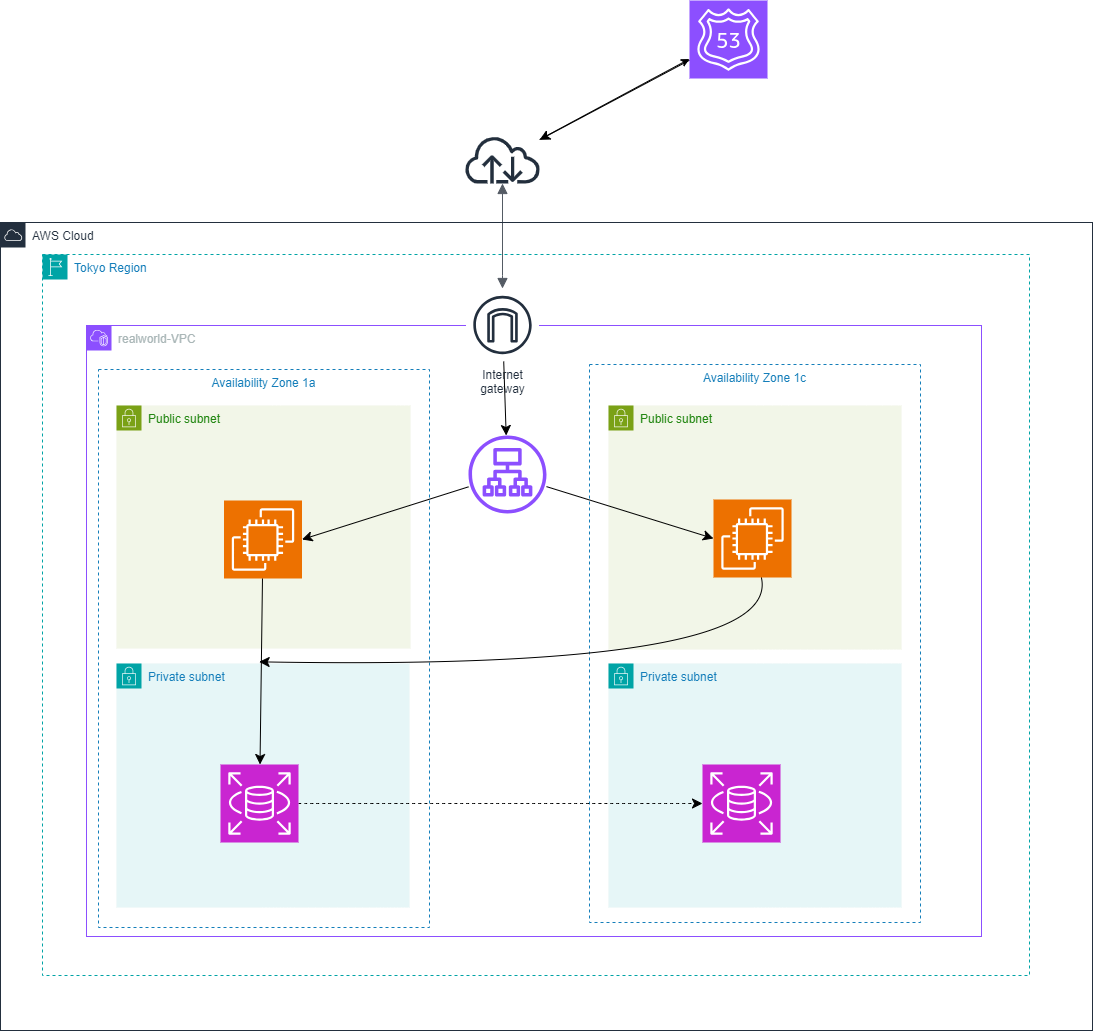

The diagram above was exported from draw.io. Its source (the exported page's mxGraphModel, read from the mxfile embedded in the PNG):
<mxGraphModel dx="1380" dy="1150" grid="0" gridSize="10" guides="1" tooltips="1" connect="1" arrows="1" fold="1" page="0" pageScale="1" pageWidth="827" pageHeight="1169" math="0" shadow="0">
  <root>
    <mxCell id="0" />
    <mxCell id="1" parent="0" />
    <mxCell id="-pJOFN-IHC2zoFVemJPZ-1" value="realworld-VPC" style="points=[[0,0],[0.25,0],[0.5,0],[0.75,0],[1,0],[1,0.25],[1,0.5],[1,0.75],[1,1],[0.75,1],[0.5,1],[0.25,1],[0,1],[0,0.75],[0,0.5],[0,0.25]];outlineConnect=0;gradientColor=none;html=1;whiteSpace=wrap;fontSize=12;fontStyle=0;container=1;pointerEvents=0;collapsible=0;recursiveResize=0;shape=mxgraph.aws4.group;grIcon=mxgraph.aws4.group_vpc2;strokeColor=#8C4FFF;fillColor=none;verticalAlign=top;align=left;spacingLeft=30;fontColor=#AAB7B8;dashed=0;" vertex="1" parent="1">
      <mxGeometry x="-291" y="332" width="895" height="611" as="geometry" />
    </mxCell>
    <mxCell id="-pJOFN-IHC2zoFVemJPZ-4" value="Public subnet" style="points=[[0,0],[0.25,0],[0.5,0],[0.75,0],[1,0],[1,0.25],[1,0.5],[1,0.75],[1,1],[0.75,1],[0.5,1],[0.25,1],[0,1],[0,0.75],[0,0.5],[0,0.25]];outlineConnect=0;gradientColor=none;html=1;whiteSpace=wrap;fontSize=12;fontStyle=0;container=1;pointerEvents=0;collapsible=0;recursiveResize=0;shape=mxgraph.aws4.group;grIcon=mxgraph.aws4.group_security_group;grStroke=0;strokeColor=#7AA116;fillColor=#F2F6E8;verticalAlign=top;align=left;spacingLeft=30;fontColor=#248814;dashed=0;" vertex="1" parent="-pJOFN-IHC2zoFVemJPZ-1">
      <mxGeometry x="522" y="80" width="293" height="244" as="geometry" />
    </mxCell>
    <mxCell id="-pJOFN-IHC2zoFVemJPZ-6" value="Private subnet" style="points=[[0,0],[0.25,0],[0.5,0],[0.75,0],[1,0],[1,0.25],[1,0.5],[1,0.75],[1,1],[0.75,1],[0.5,1],[0.25,1],[0,1],[0,0.75],[0,0.5],[0,0.25]];outlineConnect=0;gradientColor=none;html=1;whiteSpace=wrap;fontSize=12;fontStyle=0;container=1;pointerEvents=0;collapsible=0;recursiveResize=0;shape=mxgraph.aws4.group;grIcon=mxgraph.aws4.group_security_group;grStroke=0;strokeColor=#00A4A6;fillColor=#E6F6F7;verticalAlign=top;align=left;spacingLeft=30;fontColor=#147EBA;dashed=0;" vertex="1" parent="-pJOFN-IHC2zoFVemJPZ-1">
      <mxGeometry x="522" y="338" width="293" height="244" as="geometry" />
    </mxCell>
    <mxCell id="-pJOFN-IHC2zoFVemJPZ-13" value="Public subnet" style="points=[[0,0],[0.25,0],[0.5,0],[0.75,0],[1,0],[1,0.25],[1,0.5],[1,0.75],[1,1],[0.75,1],[0.5,1],[0.25,1],[0,1],[0,0.75],[0,0.5],[0,0.25]];outlineConnect=0;gradientColor=none;html=1;whiteSpace=wrap;fontSize=12;fontStyle=0;container=1;pointerEvents=0;collapsible=0;recursiveResize=0;shape=mxgraph.aws4.group;grIcon=mxgraph.aws4.group_security_group;grStroke=0;strokeColor=#7AA116;fillColor=#F2F6E8;verticalAlign=top;align=left;spacingLeft=30;fontColor=#248814;dashed=0;" vertex="1" parent="-pJOFN-IHC2zoFVemJPZ-1">
      <mxGeometry x="30" y="80" width="294" height="243" as="geometry" />
    </mxCell>
    <mxCell id="-pJOFN-IHC2zoFVemJPZ-18" value="Availability Zone 1a" style="fillColor=none;strokeColor=#147EBA;dashed=1;verticalAlign=top;fontStyle=0;fontColor=#147EBA;whiteSpace=wrap;html=1;" vertex="1" parent="-pJOFN-IHC2zoFVemJPZ-13">
      <mxGeometry x="-18" y="-36" width="331" height="558" as="geometry" />
    </mxCell>
    <mxCell id="-pJOFN-IHC2zoFVemJPZ-34" value="" style="sketch=0;points=[[0,0,0],[0.25,0,0],[0.5,0,0],[0.75,0,0],[1,0,0],[0,1,0],[0.25,1,0],[0.5,1,0],[0.75,1,0],[1,1,0],[0,0.25,0],[0,0.5,0],[0,0.75,0],[1,0.25,0],[1,0.5,0],[1,0.75,0]];outlineConnect=0;fontColor=#232F3E;fillColor=#ED7100;strokeColor=#ffffff;dashed=0;verticalLabelPosition=bottom;verticalAlign=top;align=center;html=1;fontSize=12;fontStyle=0;aspect=fixed;shape=mxgraph.aws4.resourceIcon;resIcon=mxgraph.aws4.ec2;" vertex="1" parent="-pJOFN-IHC2zoFVemJPZ-13">
      <mxGeometry x="107.5" y="95" width="78" height="78" as="geometry" />
    </mxCell>
    <mxCell id="-pJOFN-IHC2zoFVemJPZ-14" value="Private subnet" style="points=[[0,0],[0.25,0],[0.5,0],[0.75,0],[1,0],[1,0.25],[1,0.5],[1,0.75],[1,1],[0.75,1],[0.5,1],[0.25,1],[0,1],[0,0.75],[0,0.5],[0,0.25]];outlineConnect=0;gradientColor=none;html=1;whiteSpace=wrap;fontSize=12;fontStyle=0;container=1;pointerEvents=0;collapsible=0;recursiveResize=0;shape=mxgraph.aws4.group;grIcon=mxgraph.aws4.group_security_group;grStroke=0;strokeColor=#00A4A6;fillColor=#E6F6F7;verticalAlign=top;align=left;spacingLeft=30;fontColor=#147EBA;dashed=0;" vertex="1" parent="-pJOFN-IHC2zoFVemJPZ-1">
      <mxGeometry x="30" y="338" width="293" height="244" as="geometry" />
    </mxCell>
    <mxCell id="-pJOFN-IHC2zoFVemJPZ-7" value="" style="sketch=0;outlineConnect=0;fontColor=#232F3E;gradientColor=none;fillColor=#232F3D;strokeColor=none;dashed=0;verticalLabelPosition=bottom;verticalAlign=top;align=center;html=1;fontSize=12;fontStyle=0;aspect=fixed;pointerEvents=1;shape=mxgraph.aws4.internet;" vertex="1" parent="1">
      <mxGeometry x="86" y="142" width="78" height="48" as="geometry" />
    </mxCell>
    <mxCell id="-pJOFN-IHC2zoFVemJPZ-9" value="" style="edgeStyle=orthogonalEdgeStyle;html=1;endArrow=block;elbow=vertical;startArrow=block;startFill=1;endFill=1;strokeColor=#545B64;rounded=0;fontSize=12;startSize=8;endSize=8;" edge="1" parent="1" source="-pJOFN-IHC2zoFVemJPZ-7" target="-pJOFN-IHC2zoFVemJPZ-11">
      <mxGeometry width="100" relative="1" as="geometry">
        <mxPoint x="43" y="247" as="sourcePoint" />
        <mxPoint x="143" y="247" as="targetPoint" />
        <Array as="points">
          <mxPoint x="125" y="282" />
          <mxPoint x="125" y="282" />
        </Array>
      </mxGeometry>
    </mxCell>
    <mxCell id="-pJOFN-IHC2zoFVemJPZ-17" value="Tokyo Region" style="points=[[0,0],[0.25,0],[0.5,0],[0.75,0],[1,0],[1,0.25],[1,0.5],[1,0.75],[1,1],[0.75,1],[0.5,1],[0.25,1],[0,1],[0,0.75],[0,0.5],[0,0.25]];outlineConnect=0;gradientColor=none;html=1;whiteSpace=wrap;fontSize=12;fontStyle=0;container=1;pointerEvents=0;collapsible=0;recursiveResize=0;shape=mxgraph.aws4.group;grIcon=mxgraph.aws4.group_region;strokeColor=#00A4A6;fillColor=none;verticalAlign=top;align=left;spacingLeft=30;fontColor=#147EBA;dashed=1;" vertex="1" parent="1">
      <mxGeometry x="-335" y="261" width="987" height="721" as="geometry" />
    </mxCell>
    <mxCell id="-pJOFN-IHC2zoFVemJPZ-19" value="Availability Zone 1c" style="fillColor=none;strokeColor=#147EBA;dashed=1;verticalAlign=top;fontStyle=0;fontColor=#147EBA;whiteSpace=wrap;html=1;" vertex="1" parent="-pJOFN-IHC2zoFVemJPZ-17">
      <mxGeometry x="547" y="110" width="331" height="558" as="geometry" />
    </mxCell>
    <mxCell id="-pJOFN-IHC2zoFVemJPZ-11" value="Internet&#10;gateway" style="sketch=0;outlineConnect=0;fontColor=#232F3E;gradientColor=none;strokeColor=#232F3E;fillColor=#ffffff;dashed=0;verticalLabelPosition=bottom;verticalAlign=top;align=center;html=1;fontSize=12;fontStyle=0;aspect=fixed;shape=mxgraph.aws4.resourceIcon;resIcon=mxgraph.aws4.internet_gateway;" vertex="1" parent="-pJOFN-IHC2zoFVemJPZ-17">
      <mxGeometry x="423.5" y="34" width="73" height="73" as="geometry" />
    </mxCell>
    <mxCell id="-pJOFN-IHC2zoFVemJPZ-43" style="edgeStyle=none;curved=1;rounded=0;orthogonalLoop=1;jettySize=auto;html=1;fontSize=12;startSize=8;endSize=8;" edge="1" parent="-pJOFN-IHC2zoFVemJPZ-17" source="-pJOFN-IHC2zoFVemJPZ-35">
      <mxGeometry relative="1" as="geometry">
        <mxPoint x="216.66671752929688" y="407.33335876464844" as="targetPoint" />
        <Array as="points">
          <mxPoint x="740" y="416" />
        </Array>
      </mxGeometry>
    </mxCell>
    <mxCell id="-pJOFN-IHC2zoFVemJPZ-35" value="" style="sketch=0;points=[[0,0,0],[0.25,0,0],[0.5,0,0],[0.75,0,0],[1,0,0],[0,1,0],[0.25,1,0],[0.5,1,0],[0.75,1,0],[1,1,0],[0,0.25,0],[0,0.5,0],[0,0.75,0],[1,0.25,0],[1,0.5,0],[1,0.75,0]];outlineConnect=0;fontColor=#232F3E;fillColor=#ED7100;strokeColor=#ffffff;dashed=0;verticalLabelPosition=bottom;verticalAlign=top;align=center;html=1;fontSize=12;fontStyle=0;aspect=fixed;shape=mxgraph.aws4.resourceIcon;resIcon=mxgraph.aws4.ec2;" vertex="1" parent="-pJOFN-IHC2zoFVemJPZ-17">
      <mxGeometry x="671" y="245" width="78" height="78" as="geometry" />
    </mxCell>
    <mxCell id="-pJOFN-IHC2zoFVemJPZ-26" value="AWS Cloud" style="points=[[0,0],[0.25,0],[0.5,0],[0.75,0],[1,0],[1,0.25],[1,0.5],[1,0.75],[1,1],[0.75,1],[0.5,1],[0.25,1],[0,1],[0,0.75],[0,0.5],[0,0.25]];outlineConnect=0;gradientColor=none;html=1;whiteSpace=wrap;fontSize=12;fontStyle=0;container=1;pointerEvents=0;collapsible=0;recursiveResize=0;shape=mxgraph.aws4.group;grIcon=mxgraph.aws4.group_aws_cloud;strokeColor=#232F3E;fillColor=none;verticalAlign=top;align=left;spacingLeft=30;fontColor=#232F3E;dashed=0;" vertex="1" parent="1">
      <mxGeometry x="-377" y="229" width="1092" height="808" as="geometry" />
    </mxCell>
    <mxCell id="-pJOFN-IHC2zoFVemJPZ-27" value="" style="sketch=0;outlineConnect=0;fontColor=#232F3E;gradientColor=none;fillColor=#8C4FFF;strokeColor=none;dashed=0;verticalLabelPosition=bottom;verticalAlign=top;align=center;html=1;fontSize=12;fontStyle=0;aspect=fixed;pointerEvents=1;shape=mxgraph.aws4.application_load_balancer;" vertex="1" parent="-pJOFN-IHC2zoFVemJPZ-26">
      <mxGeometry x="468" y="213" width="78" height="78" as="geometry" />
    </mxCell>
    <mxCell id="-pJOFN-IHC2zoFVemJPZ-45" style="edgeStyle=none;curved=1;rounded=0;orthogonalLoop=1;jettySize=auto;html=1;fontSize=12;startSize=8;endSize=8;dashed=1;" edge="1" parent="-pJOFN-IHC2zoFVemJPZ-26" source="-pJOFN-IHC2zoFVemJPZ-29" target="-pJOFN-IHC2zoFVemJPZ-30">
      <mxGeometry relative="1" as="geometry" />
    </mxCell>
    <mxCell id="-pJOFN-IHC2zoFVemJPZ-29" value="" style="sketch=0;points=[[0,0,0],[0.25,0,0],[0.5,0,0],[0.75,0,0],[1,0,0],[0,1,0],[0.25,1,0],[0.5,1,0],[0.75,1,0],[1,1,0],[0,0.25,0],[0,0.5,0],[0,0.75,0],[1,0.25,0],[1,0.5,0],[1,0.75,0]];outlineConnect=0;fontColor=#232F3E;fillColor=#C925D1;strokeColor=#ffffff;dashed=0;verticalLabelPosition=bottom;verticalAlign=top;align=center;html=1;fontSize=12;fontStyle=0;aspect=fixed;shape=mxgraph.aws4.resourceIcon;resIcon=mxgraph.aws4.rds;" vertex="1" parent="-pJOFN-IHC2zoFVemJPZ-26">
      <mxGeometry x="220" y="542" width="78" height="78" as="geometry" />
    </mxCell>
    <mxCell id="-pJOFN-IHC2zoFVemJPZ-30" value="" style="sketch=0;points=[[0,0,0],[0.25,0,0],[0.5,0,0],[0.75,0,0],[1,0,0],[0,1,0],[0.25,1,0],[0.5,1,0],[0.75,1,0],[1,1,0],[0,0.25,0],[0,0.5,0],[0,0.75,0],[1,0.25,0],[1,0.5,0],[1,0.75,0]];outlineConnect=0;fontColor=#232F3E;fillColor=#C925D1;strokeColor=#ffffff;dashed=0;verticalLabelPosition=bottom;verticalAlign=top;align=center;html=1;fontSize=12;fontStyle=0;aspect=fixed;shape=mxgraph.aws4.resourceIcon;resIcon=mxgraph.aws4.rds;" vertex="1" parent="-pJOFN-IHC2zoFVemJPZ-26">
      <mxGeometry x="702" y="542" width="78" height="78" as="geometry" />
    </mxCell>
    <mxCell id="-pJOFN-IHC2zoFVemJPZ-28" value="" style="edgeStyle=none;curved=1;rounded=0;orthogonalLoop=1;jettySize=auto;html=1;fontSize=12;startSize=8;endSize=8;" edge="1" parent="1" source="-pJOFN-IHC2zoFVemJPZ-11" target="-pJOFN-IHC2zoFVemJPZ-27">
      <mxGeometry relative="1" as="geometry" />
    </mxCell>
    <mxCell id="-pJOFN-IHC2zoFVemJPZ-33" style="edgeStyle=none;curved=1;rounded=0;orthogonalLoop=1;jettySize=auto;html=1;fontSize=12;startSize=8;endSize=8;" edge="1" parent="1" source="-pJOFN-IHC2zoFVemJPZ-31" target="-pJOFN-IHC2zoFVemJPZ-7">
      <mxGeometry relative="1" as="geometry" />
    </mxCell>
    <mxCell id="-pJOFN-IHC2zoFVemJPZ-31" value="" style="sketch=0;points=[[0,0,0],[0.25,0,0],[0.5,0,0],[0.75,0,0],[1,0,0],[0,1,0],[0.25,1,0],[0.5,1,0],[0.75,1,0],[1,1,0],[0,0.25,0],[0,0.5,0],[0,0.75,0],[1,0.25,0],[1,0.5,0],[1,0.75,0]];outlineConnect=0;fontColor=#232F3E;fillColor=#8C4FFF;strokeColor=#ffffff;dashed=0;verticalLabelPosition=bottom;verticalAlign=top;align=center;html=1;fontSize=12;fontStyle=0;aspect=fixed;shape=mxgraph.aws4.resourceIcon;resIcon=mxgraph.aws4.route_53;" vertex="1" parent="1">
      <mxGeometry x="312" y="7" width="78" height="78" as="geometry" />
    </mxCell>
    <mxCell id="-pJOFN-IHC2zoFVemJPZ-32" style="edgeStyle=none;curved=1;rounded=0;orthogonalLoop=1;jettySize=auto;html=1;entryX=0;entryY=0.75;entryDx=0;entryDy=0;entryPerimeter=0;fontSize=12;" edge="1" parent="1" source="-pJOFN-IHC2zoFVemJPZ-7" target="-pJOFN-IHC2zoFVemJPZ-31">
      <mxGeometry relative="1" as="geometry" />
    </mxCell>
    <mxCell id="-pJOFN-IHC2zoFVemJPZ-36" style="edgeStyle=none;curved=1;rounded=0;orthogonalLoop=1;jettySize=auto;html=1;entryX=1;entryY=0.5;entryDx=0;entryDy=0;entryPerimeter=0;fontSize=12;startSize=8;endSize=8;" edge="1" parent="1" source="-pJOFN-IHC2zoFVemJPZ-27" target="-pJOFN-IHC2zoFVemJPZ-34">
      <mxGeometry relative="1" as="geometry" />
    </mxCell>
    <mxCell id="-pJOFN-IHC2zoFVemJPZ-37" style="edgeStyle=none;curved=1;rounded=0;orthogonalLoop=1;jettySize=auto;html=1;entryX=0;entryY=0.5;entryDx=0;entryDy=0;entryPerimeter=0;fontSize=12;startSize=8;endSize=8;" edge="1" parent="1" source="-pJOFN-IHC2zoFVemJPZ-27" target="-pJOFN-IHC2zoFVemJPZ-35">
      <mxGeometry relative="1" as="geometry" />
    </mxCell>
    <mxCell id="-pJOFN-IHC2zoFVemJPZ-41" style="edgeStyle=none;curved=1;rounded=0;orthogonalLoop=1;jettySize=auto;html=1;fontSize=12;startSize=8;endSize=8;" edge="1" parent="1" source="-pJOFN-IHC2zoFVemJPZ-34" target="-pJOFN-IHC2zoFVemJPZ-29">
      <mxGeometry relative="1" as="geometry" />
    </mxCell>
  </root>
</mxGraphModel>